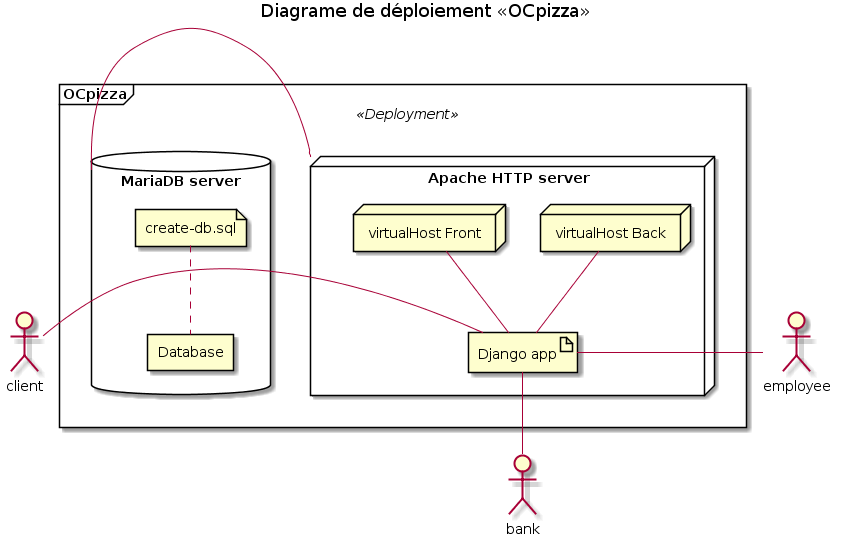

The diagram above was rendered by PlantUML. Its source (embedded in the PNG):
@startuml
title Diagrame de déploiement «OCpizza»


actor "bank"
actor "employee"
actor "client"


Frame  "OCpizza" <<Deployment>> {

    node "Apache HTTP server" as ws {
        node "virtualHost Front" as vhf
        node "virtualHost Back" as vhb
        artifact "Django app" as dapp
    }

    database "MariaDB server" as dbs {
        file "create-db.sql" as scriptdb
        rectangle "Database" as db
    }
}


bank -up- dapp
client - dapp
employee - dapp

ws - dbs
vhf -- dapp
dapp -up- vhb
scriptdb .. db
@enduml